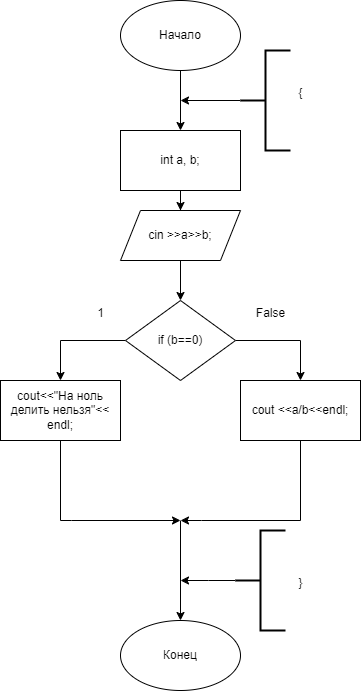

The diagram above was exported from draw.io. Its source (the exported page's mxGraphModel, read from the mxfile embedded in the PNG):
<mxGraphModel dx="1050" dy="725" grid="1" gridSize="10" guides="1" tooltips="1" connect="1" arrows="1" fold="1" page="1" pageScale="1" pageWidth="827" pageHeight="1169" math="0" shadow="0">
  <root>
    <mxCell id="0" />
    <mxCell id="1" parent="0" />
    <mxCell id="Jt1hHIG5UQf6XJgkdiUQ-14" style="edgeStyle=orthogonalEdgeStyle;rounded=0;orthogonalLoop=1;jettySize=auto;html=1;exitX=0;exitY=0.5;exitDx=0;exitDy=0;entryX=0.5;entryY=0;entryDx=0;entryDy=0;" parent="1" source="Jt1hHIG5UQf6XJgkdiUQ-2" target="Jt1hHIG5UQf6XJgkdiUQ-9" edge="1">
      <mxGeometry relative="1" as="geometry" />
    </mxCell>
    <mxCell id="Jt1hHIG5UQf6XJgkdiUQ-15" style="edgeStyle=orthogonalEdgeStyle;rounded=0;orthogonalLoop=1;jettySize=auto;html=1;exitX=1;exitY=0.5;exitDx=0;exitDy=0;entryX=0.5;entryY=0;entryDx=0;entryDy=0;" parent="1" source="Jt1hHIG5UQf6XJgkdiUQ-2" target="Jt1hHIG5UQf6XJgkdiUQ-10" edge="1">
      <mxGeometry relative="1" as="geometry" />
    </mxCell>
    <mxCell id="Jt1hHIG5UQf6XJgkdiUQ-2" value="if (b==0)" style="rhombus;whiteSpace=wrap;html=1;" parent="1" vertex="1">
      <mxGeometry x="155" y="300" width="110" height="80" as="geometry" />
    </mxCell>
    <mxCell id="Jt1hHIG5UQf6XJgkdiUQ-5" style="edgeStyle=orthogonalEdgeStyle;rounded=0;orthogonalLoop=1;jettySize=auto;html=1;entryX=0.5;entryY=0;entryDx=0;entryDy=0;" parent="1" source="Jt1hHIG5UQf6XJgkdiUQ-4" target="Jt1hHIG5UQf6XJgkdiUQ-2" edge="1">
      <mxGeometry relative="1" as="geometry" />
    </mxCell>
    <mxCell id="Jt1hHIG5UQf6XJgkdiUQ-4" value="cin &amp;gt;&amp;gt;a&amp;gt;&amp;gt;b;" style="shape=parallelogram;perimeter=parallelogramPerimeter;whiteSpace=wrap;html=1;fixedSize=1;" parent="1" vertex="1">
      <mxGeometry x="150" y="210" width="120" height="50" as="geometry" />
    </mxCell>
    <mxCell id="Jt1hHIG5UQf6XJgkdiUQ-30" style="edgeStyle=orthogonalEdgeStyle;rounded=0;orthogonalLoop=1;jettySize=auto;html=1;exitX=0.5;exitY=1;exitDx=0;exitDy=0;entryX=0.5;entryY=0;entryDx=0;entryDy=0;" parent="1" source="Jt1hHIG5UQf6XJgkdiUQ-6" target="Jt1hHIG5UQf6XJgkdiUQ-28" edge="1">
      <mxGeometry relative="1" as="geometry" />
    </mxCell>
    <mxCell id="Jt1hHIG5UQf6XJgkdiUQ-6" value="Начало" style="ellipse;whiteSpace=wrap;html=1;" parent="1" vertex="1">
      <mxGeometry x="150" width="120" height="70" as="geometry" />
    </mxCell>
    <mxCell id="Jt1hHIG5UQf6XJgkdiUQ-11" style="edgeStyle=orthogonalEdgeStyle;rounded=0;orthogonalLoop=1;jettySize=auto;html=1;" parent="1" source="Jt1hHIG5UQf6XJgkdiUQ-9" edge="1">
      <mxGeometry relative="1" as="geometry">
        <mxPoint x="210" y="520" as="targetPoint" />
        <Array as="points">
          <mxPoint x="90" y="520" />
          <mxPoint x="101" y="520" />
        </Array>
      </mxGeometry>
    </mxCell>
    <mxCell id="Jt1hHIG5UQf6XJgkdiUQ-9" value="cout&amp;lt;&amp;lt;&quot;На ноль делить нельзя&quot;&amp;lt;&amp;lt; endl;" style="rounded=0;whiteSpace=wrap;html=1;" parent="1" vertex="1">
      <mxGeometry x="30" y="380" width="120" height="60" as="geometry" />
    </mxCell>
    <mxCell id="Jt1hHIG5UQf6XJgkdiUQ-12" style="edgeStyle=orthogonalEdgeStyle;rounded=0;orthogonalLoop=1;jettySize=auto;html=1;exitX=0.5;exitY=1;exitDx=0;exitDy=0;" parent="1" source="Jt1hHIG5UQf6XJgkdiUQ-10" edge="1">
      <mxGeometry relative="1" as="geometry">
        <mxPoint x="210" y="520" as="targetPoint" />
        <Array as="points">
          <mxPoint x="330" y="520" />
          <mxPoint x="231" y="520" />
        </Array>
      </mxGeometry>
    </mxCell>
    <mxCell id="Jt1hHIG5UQf6XJgkdiUQ-10" value="cout &amp;lt;&amp;lt;a/b&amp;lt;&amp;lt;endl;" style="rounded=0;whiteSpace=wrap;html=1;" parent="1" vertex="1">
      <mxGeometry x="270" y="380" width="120" height="60" as="geometry" />
    </mxCell>
    <mxCell id="Jt1hHIG5UQf6XJgkdiUQ-16" value="1" style="text;html=1;align=center;verticalAlign=middle;resizable=0;points=[];autosize=1;strokeColor=none;fillColor=none;" parent="1" vertex="1">
      <mxGeometry x="115" y="298" width="30" height="30" as="geometry" />
    </mxCell>
    <mxCell id="Jt1hHIG5UQf6XJgkdiUQ-17" value="False" style="text;html=1;align=center;verticalAlign=middle;resizable=0;points=[];autosize=1;strokeColor=none;fillColor=none;" parent="1" vertex="1">
      <mxGeometry x="275" y="298" width="50" height="30" as="geometry" />
    </mxCell>
    <mxCell id="Jt1hHIG5UQf6XJgkdiUQ-26" value="Конец" style="ellipse;whiteSpace=wrap;html=1;" parent="1" vertex="1">
      <mxGeometry x="150" y="620" width="120" height="70" as="geometry" />
    </mxCell>
    <mxCell id="Jt1hHIG5UQf6XJgkdiUQ-29" style="edgeStyle=orthogonalEdgeStyle;rounded=0;orthogonalLoop=1;jettySize=auto;html=1;entryX=0.5;entryY=0;entryDx=0;entryDy=0;" parent="1" source="Jt1hHIG5UQf6XJgkdiUQ-28" target="Jt1hHIG5UQf6XJgkdiUQ-4" edge="1">
      <mxGeometry relative="1" as="geometry" />
    </mxCell>
    <mxCell id="Jt1hHIG5UQf6XJgkdiUQ-28" value="int a, b;" style="rounded=0;whiteSpace=wrap;html=1;" parent="1" vertex="1">
      <mxGeometry x="150" y="130" width="120" height="60" as="geometry" />
    </mxCell>
    <mxCell id="0CvnQuNywgB2ZeOnl7Kk-2" style="edgeStyle=orthogonalEdgeStyle;rounded=0;orthogonalLoop=1;jettySize=auto;html=1;exitX=0;exitY=0.5;exitDx=0;exitDy=0;exitPerimeter=0;" edge="1" parent="1" source="0CvnQuNywgB2ZeOnl7Kk-1">
      <mxGeometry relative="1" as="geometry">
        <mxPoint x="210" y="100" as="targetPoint" />
      </mxGeometry>
    </mxCell>
    <mxCell id="0CvnQuNywgB2ZeOnl7Kk-1" value="" style="strokeWidth=2;html=1;shape=mxgraph.flowchart.annotation_2;align=left;labelPosition=right;pointerEvents=1;" vertex="1" parent="1">
      <mxGeometry x="270" y="50" width="50" height="100" as="geometry" />
    </mxCell>
    <mxCell id="0CvnQuNywgB2ZeOnl7Kk-3" value="{" style="text;html=1;align=center;verticalAlign=middle;resizable=0;points=[];autosize=1;strokeColor=none;fillColor=none;" vertex="1" parent="1">
      <mxGeometry x="315" y="78" width="30" height="30" as="geometry" />
    </mxCell>
    <mxCell id="0CvnQuNywgB2ZeOnl7Kk-4" value="" style="endArrow=classic;html=1;rounded=0;" edge="1" parent="1" target="Jt1hHIG5UQf6XJgkdiUQ-26">
      <mxGeometry width="50" height="50" relative="1" as="geometry">
        <mxPoint x="210" y="520" as="sourcePoint" />
        <mxPoint x="440" y="350" as="targetPoint" />
      </mxGeometry>
    </mxCell>
    <mxCell id="0CvnQuNywgB2ZeOnl7Kk-6" style="edgeStyle=orthogonalEdgeStyle;rounded=0;orthogonalLoop=1;jettySize=auto;html=1;exitX=0;exitY=0.5;exitDx=0;exitDy=0;exitPerimeter=0;" edge="1" parent="1" source="0CvnQuNywgB2ZeOnl7Kk-5">
      <mxGeometry relative="1" as="geometry">
        <mxPoint x="210" y="580" as="targetPoint" />
      </mxGeometry>
    </mxCell>
    <mxCell id="0CvnQuNywgB2ZeOnl7Kk-5" value="" style="strokeWidth=2;html=1;shape=mxgraph.flowchart.annotation_2;align=left;labelPosition=right;pointerEvents=1;" vertex="1" parent="1">
      <mxGeometry x="265" y="530" width="50" height="100" as="geometry" />
    </mxCell>
    <mxCell id="0CvnQuNywgB2ZeOnl7Kk-7" value="}" style="text;html=1;align=center;verticalAlign=middle;resizable=0;points=[];autosize=1;strokeColor=none;fillColor=none;" vertex="1" parent="1">
      <mxGeometry x="315" y="568" width="30" height="30" as="geometry" />
    </mxCell>
  </root>
</mxGraphModel>